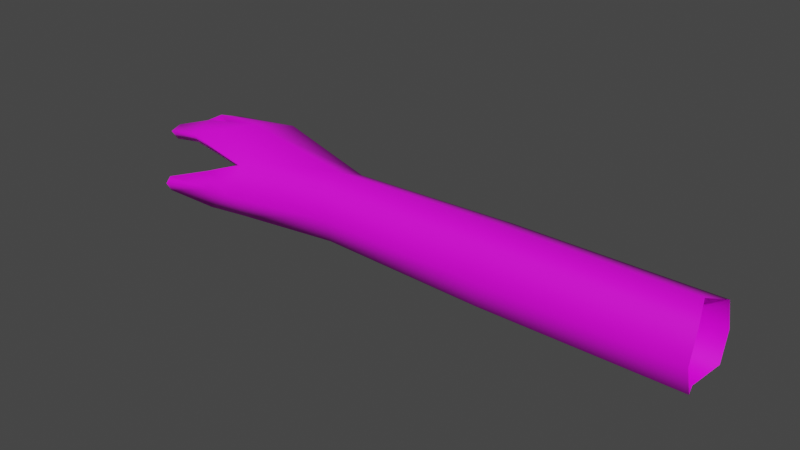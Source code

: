 # Source: finn-brazo-derecho.blend  (saved by Blender 2.93.21; exported with 4.5.12 LTS)
import bpy
from mathutils import Matrix  # noqa: F401  (used for matrix-valued properties, if any)

bpy.ops.wm.read_factory_settings(use_empty=True)
scene = bpy.context.scene
scene.name = 'Scene'

# ---- collections
col_collection = bpy.data.collections.new('Collection'); scene.collection.children.link(col_collection)

# ---- images (referenced by path relative to the original .blend; pixels are not part of the script)
import os
ASSET_DIR = os.environ.get("B2B_ASSET_DIR", "")  # directory of the original .blend (textures are referenced by path, not embedded)
HERE = os.path.dirname(os.path.abspath(__file__))  # packed textures are extracted next to this script under _unpacked/

def load_image(name, relpath, width, height, colorspace="sRGB"):
    """Load a texture the original file referenced (path relative to the .blend, or extracted next to this script)."""
    p = next((c for c in (os.path.join(HERE, relpath), os.path.join(ASSET_DIR, relpath)) if relpath and os.path.exists(c)), "")
    if p:
        img = bpy.data.images.load(p, check_existing=True)
        img.name = name
    else:  # same state as the original file: an image datablock whose file is absent (Cycles renders it pink)
        img = bpy.data.images.new(name, width, height)
        img.source = "FILE"
        img.filepath = "//" + (relpath or name)
    img.colorspace_settings.name = colorspace
    return img
img_finn_tga = load_image('finn.tga', 'finn.tga', 1024, 1024, 'sRGB')

# ---- materials (node trees are filled in below, after node groups)
mat_lambert10sg = bpy.data.materials.new('lambert10SG')
mat_lambert10sg.use_transparent_shadow = False

# ---- material node trees
mat_lambert10sg.use_nodes = True; mat_lambert10sg.node_tree.nodes.clear()
_N = mat_lambert10sg.node_tree.nodes; _L = mat_lambert10sg.node_tree.links
n0 = _N.new('ShaderNodeBsdfPrincipled'); n0.name = 'Principled BSDF'; n0.location = (10, 300)
n0.distribution = 'GGX'
n0.subsurface_method = 'BURLEY'
n0.inputs[3].default_value = 1.45
n0.inputs[27].default_value = (0.0, 0.0, 0.0, 1.0)
n0.inputs[28].default_value = 1.0
n1 = _N.new('ShaderNodeOutputMaterial'); n1.name = 'Material Output'; n1.location = (300, 300)
n2 = _N.new('ShaderNodeTexImage'); n2.name = 'Image Texture'; n2.location = (-280, 270)
n2.image = img_finn_tga
_L.new(n0.outputs[0], n1.inputs[0])
_L.new(n2.outputs[0], n0.inputs[0])
n1.is_active_output = True

# ---- world
world_world = bpy.data.worlds.new('World'); scene.world = world_world
world_world.use_nodes = True; world_world.node_tree.nodes.clear()
_N = world_world.node_tree.nodes; _L = world_world.node_tree.links
n0 = _N.new('ShaderNodeOutputWorld'); n0.name = 'World Output'; n0.location = (300, 300)
n1 = _N.new('ShaderNodeBackground'); n1.name = 'Background'; n1.location = (10, 300)
n1.inputs[0].default_value = (0.05088, 0.05088, 0.05088, 1.0)
_L.new(n1.outputs[0], n0.inputs[0])
n0.is_active_output = True
world_world.color = (0.05088, 0.05088, 0.05088)
world_world.use_sun_shadow = False
world_world.sun_shadow_jitter_overblur = 0.0

# ---- meshes
me_finn1_001 = bpy.data.meshes.new('finn1.001')
me_finn1_001.from_pydata([(-1.046, 0.04219, 0.04816), (-1.046, 0.04898, 0.02766), (-1.039, 0.0315, 0.02696), (-1.039, 0.02647, 0.04083), (-1.005, 0.009595, -0.04916), (-1.013, 0.01353, -0.05641), (-1.013, 5.405e-05, -0.06069), (-1.006, -0.005752, -0.05208), (-0.6421, 0.04299, 0.05339), (-0.8324, 0.04266, 0.07471), (-0.8315, -0.00582, 0.1047), (-0.6421, -0.004946, 0.067), (-0.6574, 0.0585, 0.01244), (-0.8545, 0.09288, 0.01169), (-0.6421, 0.04299, -0.02851), (-0.8315, 0.07524, -0.05681), (-0.6421, -0.004946, -0.04212), (-0.8315, -0.00582, -0.07982), (-0.6421, -0.05035, -0.02851), (-0.8427, -0.009847, -0.03896), (-0.6574, -0.06586, 0.01244), (-0.8237, -0.04193, 0.02364), (-0.6421, -0.05035, 0.05339), (-0.8315, -0.05513, 0.07422), (-0.3349, 0.04907, 0.05873), (-0.3349, -0.005111, 0.07411), (-0.3538, 0.06661, 0.01244), (-0.3349, 0.04907, -0.03385), (-0.3349, -0.005111, -0.04923), (-0.3349, -0.05643, -0.03385), (-0.3538, -0.07397, 0.01244), (-0.3349, -0.05643, 0.05873), (0.02124, 0.04946, 0.05906), (0.02124, -0.005121, 0.07455), (0.004756, 0.06712, 0.01244), (0.02124, 0.04946, -0.03418), (0.02124, -0.005121, -0.04968), (0.02124, -0.05681, -0.03418), (0.004756, -0.07448, 0.01244), (0.02124, -0.05681, 0.05906), (-1.046, 0.0184, -0.02053), (-1.041, 0.02552, -0.003143), (-1.053, 0.03188, -0.003143), (-1.053, 0.02357, -0.02508), (-0.8896, 0.02366, 0.09761), (-0.8883, -0.01063, 0.1029), (-0.8896, -0.04719, 0.09761), (-0.9595, 0.07962, 0.02661), (-0.9595, 0.06413, 0.06751), (-0.8916, 0.02631, -0.02606), (-0.9741, 0.02889, -0.03005), (-0.9585, 0.06514, -0.0442), (-0.9585, 0.08182, -0.0001707), (-0.9331, -0.006746, -0.04866), (-0.9329, 0.0004761, -0.07013), (-0.9329, 0.0333, -0.05769), (-0.9298, 0.02252, -0.04446), (-0.9597, 0.04923, 0.02661), (-0.979, -0.01827, 0.1232), (-0.979, -0.03526, 0.1135), (-0.979, -0.007604, 0.1135), (-0.9587, 0.04697, -0.0001707), (-0.9598, 0.04637, 0.05736), (-0.8699, 0.02388, 0.05145), (-0.855, 0.04382, 0.01259), (-0.8884, 0.0005152, 0.06661), (-0.979, -0.01719, 0.09468), (-0.9789, -0.02656, 0.09478), (-0.979, -0.03542, 0.09697), (-0.8886, -0.03525, 0.07199), (-0.8885, -0.01871, 0.06951), (-0.847, -0.003765, 0.02865), (-0.8484, 0.007494, 0.002986)], [], [(0, 2, 3), (4, 6, 7), (9, 11, 8), (12, 9, 8), (14, 15, 13, 12), (16, 17, 15, 14), (18, 19, 17, 16), (20, 21, 19, 18), (23, 20, 22), (11, 23, 22), (8, 25, 24), (26, 8, 24), (27, 14, 12, 26), (28, 16, 14, 27), (29, 18, 16, 28), (30, 20, 18, 29), (22, 30, 31), (25, 22, 31), (24, 33, 32), (34, 24, 32), (35, 27, 26, 34), (36, 28, 27, 35), (37, 29, 28, 36), (38, 30, 29, 37), (31, 38, 39), (33, 31, 39), (40, 42, 43), (44, 10, 9), (10, 46, 23), (13, 48, 9), (49, 50, 51, 15), (15, 51, 52, 13), (53, 54, 17, 19), (17, 54, 55, 15), (15, 55, 56, 49), (2, 1, 47, 57), (1, 48, 47), (45, 59, 46), (60, 45, 44), (51, 43, 42, 52), (50, 40, 43, 51), (41, 50, 61), (7, 6, 54, 53), (55, 4, 56), (54, 6, 5, 55), (0, 62, 48), (48, 63, 9), (57, 62, 3, 2), (63, 57, 64), (44, 9, 63, 65), (66, 60, 44, 65), (58, 66, 67), (59, 67, 68), (46, 59, 68, 69), (23, 46, 69, 21), (70, 65, 63, 71), (65, 70, 67, 66), (70, 69, 68, 67), (69, 70, 71, 21), (52, 41, 61), (64, 52, 61), (13, 64, 57, 47), (61, 49, 64), (4, 53, 56), (49, 53, 19), (71, 72, 19, 21), (49, 72, 64), (72, 71, 63, 64), (0, 1, 2), (4, 5, 6), (9, 10, 11), (12, 13, 9), (23, 21, 20), (11, 10, 23), (8, 11, 25), (26, 12, 8), (22, 20, 30), (25, 11, 22), (24, 25, 33), (34, 26, 24), (31, 30, 38), (33, 25, 31), (40, 41, 42), (44, 45, 10), (10, 45, 46), (13, 47, 48), (1, 0, 48), (45, 58, 59), (60, 58, 45), (41, 40, 50), (55, 5, 4), (0, 3, 62), (48, 62, 63), (63, 62, 57), (58, 60, 66), (59, 58, 67), (52, 42, 41), (64, 13, 52), (61, 50, 49), (4, 7, 53), (49, 56, 53), (49, 19, 72)])
me_finn1_001.polygons.foreach_set('use_smooth', [True] * 102)
_uv = me_finn1_001.uv_layers.new(name='UVMap')
_uv.uv.foreach_set('vector', [0.3512, 0.6624, 0.3558, 0.6629, 0.3537, 0.6647, 0.3511, 0.5675, 0.3505, 0.5712, 0.3506, 0.5729, 0.3849, 0.63, 0.4194, 0.6144, 0.4201, 0.6238, 0.4181, 0.632, 0.3849, 0.63, 0.4201, 0.6238, 0.4195, 0.5704, 0.3846, 0.5602, 0.3877, 0.5465, 0.4178, 0.5621, 0.419, 0.5797, 0.3829, 0.5759, 0.3846, 0.5602, 0.4195, 0.5704, 0.4193, 0.5887, 0.3806, 0.5836, 0.3829, 0.5759, 0.419, 0.5797, 0.4165, 0.597, 0.3845, 0.5977, 0.3806, 0.5836, 0.4193, 0.5887, 0.383, 0.6078, 0.4165, 0.597, 0.4191, 0.6054, 0.4194, 0.6144, 0.383, 0.6078, 0.4191, 0.6054, 0.4201, 0.6238, 0.4767, 0.6154, 0.4767, 0.6258, 0.473, 0.6349, 0.4201, 0.6238, 0.4767, 0.6258, 0.4759, 0.5673, 0.4195, 0.5704, 0.4178, 0.5621, 0.472, 0.5583, 0.4762, 0.5777, 0.419, 0.5797, 0.4195, 0.5704, 0.4759, 0.5673, 0.4764, 0.5875, 0.4193, 0.5887, 0.419, 0.5797, 0.4762, 0.5777, 0.473, 0.5966, 0.4165, 0.597, 0.4193, 0.5887, 0.4764, 0.5875, 0.4191, 0.6054, 0.473, 0.5966, 0.4767, 0.6056, 0.4767, 0.6154, 0.4191, 0.6054, 0.4767, 0.6056, 0.4767, 0.6258, 0.5428, 0.6148, 0.543, 0.6253, 0.54, 0.6346, 0.4767, 0.6258, 0.543, 0.6253, 0.542, 0.5657, 0.4759, 0.5673, 0.472, 0.5583, 0.5387, 0.5565, 0.5422, 0.5762, 0.4762, 0.5777, 0.4759, 0.5673, 0.542, 0.5657, 0.5424, 0.5863, 0.4764, 0.5875, 0.4762, 0.5777, 0.5422, 0.5762, 0.5395, 0.5956, 0.473, 0.5966, 0.4764, 0.5875, 0.5424, 0.5863, 0.4767, 0.6056, 0.5395, 0.5956, 0.5427, 0.6048, 0.5428, 0.6148, 0.4767, 0.6056, 0.5427, 0.6048, 0.3514, 0.5325, 0.3552, 0.5293, 0.3524, 0.5319, 0.3731, 0.6247, 0.3833, 0.619, 0.3849, 0.63, 0.3833, 0.619, 0.372, 0.6123, 0.383, 0.6078, 0.3873, 0.6457, 0.3659, 0.6465, 0.3849, 0.63, 0.3687, 0.5583, 0.3587, 0.5451, 0.3663, 0.5443, 0.3846, 0.5602, 0.3846, 0.5602, 0.3663, 0.5443, 0.3714, 0.5376, 0.3877, 0.5465, 0.3638, 0.5767, 0.3648, 0.5729, 0.3829, 0.5759, 0.3806, 0.5836, 0.3829, 0.5759, 0.3648, 0.5729, 0.365, 0.5665, 0.3846, 0.5602, 0.3846, 0.5602, 0.365, 0.5665, 0.364, 0.5635, 0.3687, 0.5583, 0.3558, 0.6629, 0.3542, 0.6597, 0.3698, 0.6534, 0.3706, 0.6588, 0.3542, 0.6597, 0.3659, 0.6465, 0.3698, 0.6534, 0.3726, 0.6187, 0.3553, 0.6161, 0.372, 0.6123, 0.3558, 0.6217, 0.3726, 0.6187, 0.3731, 0.6247, 0.3663, 0.5443, 0.3524, 0.5319, 0.3552, 0.5293, 0.3714, 0.5376, 0.3587, 0.5451, 0.3514, 0.5325, 0.3524, 0.5319, 0.3663, 0.5443, 0.3572, 0.5275, 0.3705, 0.5246, 0.3724, 0.5314, 0.3506, 0.5729, 0.3505, 0.5712, 0.3648, 0.5729, 0.3638, 0.5767, 0.365, 0.5665, 0.3511, 0.5675, 0.364, 0.5635, 0.3648, 0.5729, 0.3505, 0.5712, 0.3509, 0.5691, 0.365, 0.5665, 0.3523, 0.6561, 0.3634, 0.6439, 0.3659, 0.6465, 0.3659, 0.6465, 0.3756, 0.6314, 0.3849, 0.63, 0.3506, 0.5978, 0.3522, 0.6033, 0.3367, 0.6049, 0.3362, 0.6022, 0.3685, 0.598, 0.3506, 0.5978, 0.3685, 0.5906, 0.3731, 0.6247, 0.3849, 0.63, 0.3756, 0.6314, 0.3709, 0.6314, 0.355, 0.6255, 0.3558, 0.6217, 0.3731, 0.6247, 0.3709, 0.6314, 0.3558, 0.6194, 0.3519, 0.62, 0.3517, 0.6181, 0.3553, 0.6161, 0.3517, 0.6181, 0.352, 0.6164, 0.372, 0.6123, 0.3553, 0.6161, 0.3552, 0.6132, 0.3717, 0.6074, 0.383, 0.6078, 0.372, 0.6123, 0.3717, 0.6074, 0.3845, 0.5977, 0.3702, 0.6048, 0.3684, 0.602, 0.3685, 0.598, 0.3762, 0.5958, 0.3684, 0.602, 0.3702, 0.6048, 0.3548, 0.6116, 0.3542, 0.61, 0.3702, 0.6048, 0.3717, 0.6074, 0.3552, 0.6132, 0.3548, 0.6116, 0.3717, 0.6074, 0.3702, 0.6048, 0.3762, 0.5958, 0.3845, 0.5977, 0.3714, 0.5376, 0.3572, 0.5275, 0.3724, 0.5314, 0.391, 0.5376, 0.3714, 0.5376, 0.3724, 0.5314, 0.3873, 0.6457, 0.3898, 0.6546, 0.3706, 0.6588, 0.3698, 0.6534, 0.3724, 0.5314, 0.386, 0.5283, 0.391, 0.5376, 0.35, 0.5757, 0.3638, 0.5767, 0.3626, 0.5821, 0.3691, 0.585, 0.3638, 0.5767, 0.3806, 0.5836, 0.3762, 0.5958, 0.3757, 0.5908, 0.3806, 0.5836, 0.3845, 0.5977, 0.3691, 0.585, 0.3757, 0.5908, 0.3685, 0.5906, 0.3757, 0.5908, 0.3762, 0.5958, 0.3685, 0.598, 0.3685, 0.5906, 0.3512, 0.6624, 0.3542, 0.6597, 0.3558, 0.6629, 0.3511, 0.5675, 0.3509, 0.5691, 0.3505, 0.5712, 0.3849, 0.63, 0.3833, 0.619, 0.4194, 0.6144, 0.4181, 0.632, 0.3873, 0.6457, 0.3849, 0.63, 0.383, 0.6078, 0.3845, 0.5977, 0.4165, 0.597, 0.4194, 0.6144, 0.3833, 0.619, 0.383, 0.6078, 0.4201, 0.6238, 0.4194, 0.6144, 0.4767, 0.6154, 0.473, 0.6349, 0.4181, 0.632, 0.4201, 0.6238, 0.4191, 0.6054, 0.4165, 0.597, 0.473, 0.5966, 0.4767, 0.6154, 0.4194, 0.6144, 0.4191, 0.6054, 0.4767, 0.6258, 0.4767, 0.6154, 0.5428, 0.6148, 0.54, 0.6346, 0.473, 0.6349, 0.4767, 0.6258, 0.4767, 0.6056, 0.473, 0.5966, 0.5395, 0.5956, 0.5428, 0.6148, 0.4767, 0.6154, 0.4767, 0.6056, 0.3514, 0.5325, 0.3572, 0.5275, 0.3552, 0.5293, 0.3731, 0.6247, 0.3726, 0.6187, 0.3833, 0.619, 0.3833, 0.619, 0.3726, 0.6187, 0.372, 0.6123, 0.3873, 0.6457, 0.3698, 0.6534, 0.3659, 0.6465, 0.3542, 0.6597, 0.3523, 0.6561, 0.3659, 0.6465, 0.3726, 0.6187, 0.3558, 0.6194, 0.3553, 0.6161, 0.3558, 0.6217, 0.3558, 0.6194, 0.3726, 0.6187, 0.3572, 0.5275, 0.3568, 0.5239, 0.3705, 0.5246, 0.365, 0.5665, 0.3509, 0.5691, 0.3511, 0.5675, 0.3523, 0.6561, 0.3505, 0.6531, 0.3634, 0.6439, 0.3659, 0.6465, 0.3634, 0.6439, 0.3756, 0.6314, 0.3685, 0.598, 0.3522, 0.6033, 0.3506, 0.5978, 0.3558, 0.6194, 0.3558, 0.6217, 0.3519, 0.62, 0.3553, 0.6161, 0.3558, 0.6194, 0.3517, 0.6181, 0.3714, 0.5376, 0.3552, 0.5293, 0.3572, 0.5275, 0.391, 0.5376, 0.3877, 0.5465, 0.3714, 0.5376, 0.3724, 0.5314, 0.3705, 0.5246, 0.386, 0.5283, 0.35, 0.5757, 0.3506, 0.5729, 0.3638, 0.5767, 0.3691, 0.585, 0.3626, 0.5821, 0.3638, 0.5767, 0.3691, 0.585, 0.3806, 0.5836, 0.3757, 0.5908])
me_finn1_001.materials.append(mat_lambert10sg)
me_finn1_001.use_remesh_fix_poles = True
me_finn1_001.use_remesh_preserve_attributes = False
me_finn1_001.update()
me_finn1_001.normals_split_custom_set([tuple(v) for v in zip(*[iter([-0.4042, 0.5882, 0.7005, 0.02719, -0.5961, -0.8025, 0.007791, -0.9241, 0.3821, -0.1567, 0.2663, 0.9511, -0.1776, -0.05964, -0.9823, -0.0963, -0.887, 0.4516, 0.08313, 0.6923, 0.7168, 0.04543, -0.0001329, 0.999, 0.03298, 0.6783, 0.734, 0.07423, 0.993, 0.09152, 0.08313, 0.6923, 0.7168, 0.03298, 0.6783, 0.734, 0.07026, 0.6656, -0.743, 0.1116, 0.7012, -0.7042, 0.04031, 0.9882, 0.1477, 0.07423, 0.993, 0.09152, 0.03816, -0.04181, -0.9984, 0.07521, -0.1286, -0.9888, 0.1116, 0.7012, -0.7042, 0.07026, 0.6656, -0.743, -0.04887, -0.7531, -0.6561, -0.1859, -0.9157, -0.3564, 0.07521, -0.1286, -0.9888, 0.03816, -0.04181, -0.9984, -0.07272, -0.9904, -0.1173, -0.2052, -0.9434, -0.2607, -0.1859, -0.9157, -0.3564, -0.04887, -0.7531, -0.6561, 0.02942, -0.82, 0.5716, -0.07272, -0.9904, -0.1173, 0.006937, -0.7223, 0.6915, 0.04543, -0.0001329, 0.999, 0.02942, -0.82, 0.5716, 0.006937, -0.7223, 0.6915, 0.03298, 0.6783, 0.734, -0.01103, -5.264e-05, 0.9999, -0.01102, 0.6557, 0.7549, -0.01563, 0.9999, 1.211e-06, 0.03298, 0.6783, 0.734, -0.01102, 0.6557, 0.7549, -0.01102, 0.6557, -0.7549, 0.07026, 0.6656, -0.743, 0.07423, 0.993, 0.09152, -0.01563, 0.9999, 1.211e-06, -0.01103, -2.22e-05, -0.9999, 0.03816, -0.04181, -0.9984, 0.07026, 0.6656, -0.743, -0.01102, 0.6557, -0.7549, -0.01102, -0.6707, -0.7417, -0.04887, -0.7531, -0.6561, 0.03816, -0.04181, -0.9984, -0.01103, -2.22e-05, -0.9999, -0.01563, -0.9999, 5.103e-06, -0.07272, -0.9904, -0.1173, -0.04887, -0.7531, -0.6561, -0.01102, -0.6707, -0.7417, 0.006937, -0.7223, 0.6915, -0.01563, -0.9999, 5.103e-06, -0.01102, -0.6707, 0.7417, -0.01103, -5.264e-05, 0.9999, 0.006937, -0.7223, 0.6915, -0.01102, -0.6707, 0.7417, -0.01102, 0.6557, 0.7549, -0.001339, 0.0001791, 1.0, -0.03329, 0.6467, 0.7621, -0.001426, 1.0, -2.8e-05, -0.01102, 0.6557, 0.7549, -0.03329, 0.6467, 0.7621, -0.03268, 0.6464, -0.7623, -0.01102, 0.6557, -0.7549, -0.01563, 0.9999, 1.211e-06, -0.001426, 1.0, -2.8e-05, -0.006512, -0.01267, -0.9999, -0.01103, -2.22e-05, -0.9999, -0.01102, 0.6557, -0.7549, -0.03268, 0.6464, -0.7623, -0.02092, -0.6479, -0.7614, -0.01102, -0.6707, -0.7417, -0.01103, -2.22e-05, -0.9999, -0.006512, -0.01267, -0.9999, -0.001426, -1.0, -2.454e-05, -0.01563, -0.9999, 5.103e-06, -0.01102, -0.6707, -0.7417, -0.02092, -0.6479, -0.7614, -0.01102, -0.6707, 0.7417, -0.001426, -1.0, -2.454e-05, -0.02128, -0.6481, 0.7613, -0.001339, 0.0001791, 1.0, -0.01102, -0.6707, 0.7417, -0.02128, -0.6481, 0.7613, 0.04099, -0.8956, -0.4429, -0.5091, 0.8607, 0.002663, -0.4651, 0.6412, -0.6104, -0.2266, 0.868, 0.4419, 0.151, 0.002924, 0.9885, 0.08313, 0.6923, 0.7168, 0.151, 0.002924, 0.9885, 0.009229, -0.8316, 0.5552, 0.02942, -0.82, 0.5716, 0.04031, 0.9882, 0.1477, -0.08646, 0.6232, 0.7773, 0.08313, 0.6923, 0.7168, -0.3956, -0.8889, 0.2311, 0.02402, -0.9049, -0.425, -0.1963, 0.5491, -0.8124, 0.1116, 0.7012, -0.7042, 0.1116, 0.7012, -0.7042, -0.1963, 0.5491, -0.8124, -0.2523, 0.9326, 0.258, 0.04031, 0.9882, 0.1477, -0.1128, -0.8926, 0.4366, -0.1066, -0.1797, -0.9779, 0.07521, -0.1286, -0.9888, -0.1859, -0.9157, -0.3564, 0.07521, -0.1286, -0.9888, -0.1066, -0.1797, -0.9779, -0.2152, 0.6255, -0.7499, 0.1116, 0.7012, -0.7042, 0.1116, 0.7012, -0.7042, -0.2152, 0.6255, -0.7499, -0.2624, 0.2727, 0.9256, -0.3956, -0.8889, 0.2311, 0.02719, -0.5961, -0.8025, -0.3923, 0.8669, -0.3076, -0.1181, 0.9865, -0.1131, -0.08323, -0.5402, -0.8374, -0.3923, 0.8669, -0.3076, -0.08646, 0.6232, 0.7773, -0.1181, 0.9865, -0.1131, 0.1482, -0.005784, 0.9889, -0.01655, -0.736, 0.6768, 0.009229, -0.8316, 0.5552, -0.2889, 0.9087, 0.3012, 0.1482, -0.005784, 0.9889, -0.2266, 0.868, 0.4419, -0.1963, 0.5491, -0.8124, -0.4651, 0.6412, -0.6104, -0.5091, 0.8607, 0.002663, -0.2523, 0.9326, 0.258, 0.02402, -0.9049, -0.425, 0.04099, -0.8956, -0.4429, -0.4651, 0.6412, -0.6104, -0.1963, 0.5491, -0.8124, 0.0611, -0.5108, 0.8575, 0.02402, -0.9049, -0.425, -0.06043, -0.4667, 0.8824, -0.0963, -0.887, 0.4516, -0.1776, -0.05964, -0.9823, -0.1066, -0.1797, -0.9779, -0.1128, -0.8926, 0.4366, -0.2152, 0.6255, -0.7499, -0.1567, 0.2663, 0.9511, -0.2624, 0.2727, 0.9256, -0.1066, -0.1797, -0.9779, -0.1776, -0.05964, -0.9823, -0.2241, 0.5842, -0.7801, -0.2152, 0.6255, -0.7499, -0.4042, 0.5882, 0.7005, -0.09001, -0.9274, 0.3631, -0.08646, 0.6232, 0.7773, -0.08646, 0.6232, 0.7773, -0.6665, -0.7451, 0.02472, 0.08313, 0.6923, 0.7168, -0.08323, -0.5402, -0.8374, -0.09001, -0.9274, 0.3631, 0.007791, -0.9241, 0.3821, 0.02719, -0.5961, -0.8025, -0.6665, -0.7451, 0.02472, -0.08323, -0.5402, -0.8374, -0.5856, -0.8056, 0.09006, -0.2266, 0.868, 0.4419, 0.08313, 0.6923, 0.7168, -0.6665, -0.7451, 0.02472, -0.5426, 0.5039, -0.672, -0.4298, 0.5422, -0.7219, -0.2889, 0.9087, 0.3012, -0.2266, 0.868, 0.4419, -0.5426, 0.5039, -0.672, 0.08483, -0.01815, 0.9962, -0.4298, 0.5422, -0.7219, -0.4302, -0.1285, -0.8935, -0.01655, -0.736, 0.6768, -0.4302, -0.1285, -0.8935, -0.2902, -0.7785, -0.5565, 0.009229, -0.8316, 0.5552, -0.01655, -0.736, 0.6768, -0.2902, -0.7785, -0.5565, -0.3783, -0.7187, -0.5833, 0.02942, -0.82, 0.5716, 0.009229, -0.8316, 0.5552, -0.3783, -0.7187, -0.5833, -0.2052, -0.9434, -0.2607, -0.4866, -0.1558, -0.8596, -0.5426, 0.5039, -0.672, -0.6665, -0.7451, 0.02472, -0.8433, -0.3074, -0.4408, -0.5426, 0.5039, -0.672, -0.4866, -0.1558, -0.8596, -0.4302, -0.1285, -0.8935, -0.4298, 0.5422, -0.7219, -0.4866, -0.1558, -0.8596, -0.3783, -0.7187, -0.5833, -0.2902, -0.7785, -0.5565, -0.4302, -0.1285, -0.8935, -0.3783, -0.7187, -0.5833, -0.4866, -0.1558, -0.8596, -0.8433, -0.3074, -0.4408, -0.2052, -0.9434, -0.2607, -0.2523, 0.9326, 0.258, 0.0611, -0.5108, 0.8575, -0.06043, -0.4667, 0.8824, -0.5856, -0.8056, 0.09006, -0.2523, 0.9326, 0.258, -0.06043, -0.4667, 0.8824, 0.04031, 0.9882, 0.1477, -0.5856, -0.8056, 0.09006, -0.08323, -0.5402, -0.8374, -0.1181, 0.9865, -0.1131, -0.06043, -0.4667, 0.8824, -0.3956, -0.8889, 0.2311, -0.5856, -0.8056, 0.09006, -0.1567, 0.2663, 0.9511, -0.1128, -0.8926, 0.4366, -0.2624, 0.2727, 0.9256, -0.3956, -0.8889, 0.2311, -0.1128, -0.8926, 0.4366, -0.1859, -0.9157, -0.3564, -0.8433, -0.3074, -0.4408, -0.8444, -0.5175, 0.1383, -0.1859, -0.9157, -0.3564, -0.2052, -0.9434, -0.2607, -0.3956, -0.8889, 0.2311, -0.8444, -0.5175, 0.1383, -0.5856, -0.8056, 0.09006, -0.8444, -0.5175, 0.1383, -0.8433, -0.3074, -0.4408, -0.6665, -0.7451, 0.02472, -0.5856, -0.8056, 0.09006, -0.4042, 0.5882, 0.7005, -0.3923, 0.8669, -0.3076, 0.02719, -0.5961, -0.8025, -0.1567, 0.2663, 0.9511, -0.2241, 0.5842, -0.7801, -0.1776, -0.05964, -0.9823, 0.08313, 0.6923, 0.7168, 0.151, 0.002924, 0.9885, 0.04543, -0.0001329, 0.999, 0.07423, 0.993, 0.09152, 0.04031, 0.9882, 0.1477, 0.08313, 0.6923, 0.7168, 0.02942, -0.82, 0.5716, -0.2052, -0.9434, -0.2607, -0.07272, -0.9904, -0.1173, 0.04543, -0.0001329, 0.999, 0.151, 0.002924, 0.9885, 0.02942, -0.82, 0.5716, 0.03298, 0.6783, 0.734, 0.04543, -0.0001329, 0.999, -0.01103, -5.264e-05, 0.9999, -0.01563, 0.9999, 1.211e-06, 0.07423, 0.993, 0.09152, 0.03298, 0.6783, 0.734, 0.006937, -0.7223, 0.6915, -0.07272, -0.9904, -0.1173, -0.01563, -0.9999, 5.103e-06, -0.01103, -5.264e-05, 0.9999, 0.04543, -0.0001329, 0.999, 0.006937, -0.7223, 0.6915, -0.01102, 0.6557, 0.7549, -0.01103, -5.264e-05, 0.9999, -0.001339, 0.0001791, 1.0, -0.001426, 1.0, -2.8e-05, -0.01563, 0.9999, 1.211e-06, -0.01102, 0.6557, 0.7549, -0.01102, -0.6707, 0.7417, -0.01563, -0.9999, 5.103e-06, -0.001426, -1.0, -2.454e-05, -0.001339, 0.0001791, 1.0, -0.01103, -5.264e-05, 0.9999, -0.01102, -0.6707, 0.7417, 0.04099, -0.8956, -0.4429, 0.0611, -0.5108, 0.8575, -0.5091, 0.8607, 0.002663, -0.2266, 0.868, 0.4419, 0.1482, -0.005784, 0.9889, 0.151, 0.002924, 0.9885, 0.151, 0.002924, 0.9885, 0.1482, -0.005784, 0.9889, 0.009229, -0.8316, 0.5552, 0.04031, 0.9882, 0.1477, -0.1181, 0.9865, -0.1131, -0.08646, 0.6232, 0.7773, -0.3923, 0.8669, -0.3076, -0.4042, 0.5882, 0.7005, -0.08646, 0.6232, 0.7773, 0.1482, -0.005784, 0.9889, 0.08483, -0.01815, 0.9962, -0.01655, -0.736, 0.6768, -0.2889, 0.9087, 0.3012, 0.08483, -0.01815, 0.9962, 0.1482, -0.005784, 0.9889, 0.0611, -0.5108, 0.8575, 0.04099, -0.8956, -0.4429, 0.02402, -0.9049, -0.425, -0.2152, 0.6255, -0.7499, -0.2241, 0.5842, -0.7801, -0.1567, 0.2663, 0.9511, -0.4042, 0.5882, 0.7005, 0.007791, -0.9241, 0.3821, -0.09001, -0.9274, 0.3631, -0.08646, 0.6232, 0.7773, -0.09001, -0.9274, 0.3631, -0.6665, -0.7451, 0.02472, -0.6665, -0.7451, 0.02472, -0.09001, -0.9274, 0.3631, -0.08323, -0.5402, -0.8374, 0.08483, -0.01815, 0.9962, -0.2889, 0.9087, 0.3012, -0.4298, 0.5422, -0.7219, -0.01655, -0.736, 0.6768, 0.08483, -0.01815, 0.9962, -0.4302, -0.1285, -0.8935, -0.2523, 0.9326, 0.258, -0.5091, 0.8607, 0.002663, 0.0611, -0.5108, 0.8575, -0.5856, -0.8056, 0.09006, 0.04031, 0.9882, 0.1477, -0.2523, 0.9326, 0.258, -0.06043, -0.4667, 0.8824, 0.02402, -0.9049, -0.425, -0.3956, -0.8889, 0.2311, -0.1567, 0.2663, 0.9511, -0.0963, -0.887, 0.4516, -0.1128, -0.8926, 0.4366, -0.3956, -0.8889, 0.2311, -0.2624, 0.2727, 0.9256, -0.1128, -0.8926, 0.4366, -0.3956, -0.8889, 0.2311, -0.1859, -0.9157, -0.3564, -0.8444, -0.5175, 0.1383])] * 3)])

# ---- objects
ob_finn1_001 = bpy.data.objects.new('finn1.001', me_finn1_001)

# ---- transforms, parenting, visibility, modifiers, constraints
ob_finn1_001.location = (-0.000761, -0.009514, 0.007722)
ob_finn1_001.rotation_euler = (1.571, -0.0, 0.0)

# ---- collection membership
col_collection.objects.link(ob_finn1_001)

# ---- scene / render settings (as saved in the file)
scene.frame_start = 1; scene.frame_end = 250; scene.frame_set(1)
scene.render.engine = 'BLENDER_EEVEE_NEXT'
scene.cycles.use_denoising = False
scene.cycles.samples = 128
scene.cycles.sampling_pattern = 'TABULATED_SOBOL'
scene.cycles.use_adaptive_sampling = False
scene.cycles.use_light_tree = False
scene.view_settings.view_transform = 'Filmic'
bpy.context.view_layer.update()

# ---- added for rendering (the .blend has no active camera and no usable light): camera, sun
cam_auto = bpy.data.cameras.new('AutoCamera')
cam_auto.lens = 50.0
cam_auto.sensor_width = 36.0
cam_auto.clip_end = 1000.0
ob_auto_camera = bpy.data.objects.new('AutoCamera', cam_auto)
scene.collection.objects.link(ob_auto_camera)
ob_auto_camera.location = (0.506561, -1.25891, 0.835414)
ob_auto_camera.rotation_euler = (1.09748, -7.21219e-08, 0.694738)
scene.camera = ob_auto_camera
light_auto_sun = bpy.data.lights.new('AutoSun', 'SUN')
light_auto_sun.energy = 3.0
light_auto_sun.angle = 0.0523599
ob_auto_sun = bpy.data.objects.new('AutoSun', light_auto_sun)
scene.collection.objects.link(ob_auto_sun)
ob_auto_sun.rotation_euler = (0.872665, 0.174533, 0.523599)
bpy.context.view_layer.update()
